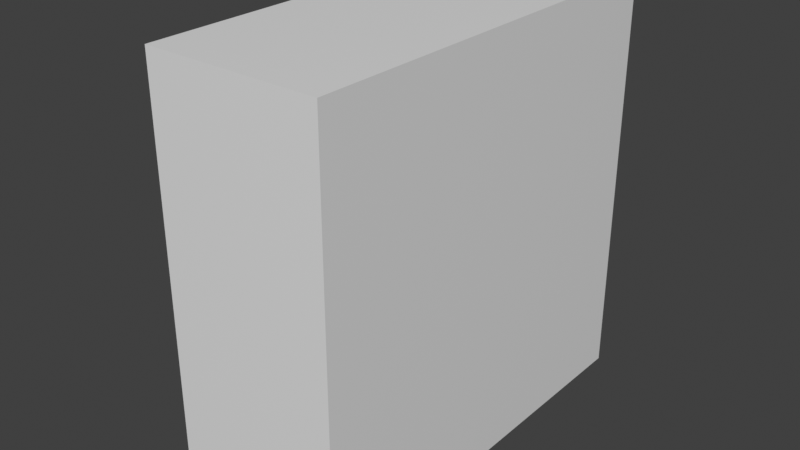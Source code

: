 # Source: Estante.blend  (saved by Blender 3.4.6; exported with 4.5.12 LTS)
import bpy
from mathutils import Matrix  # noqa: F401  (used for matrix-valued properties, if any)

bpy.ops.wm.read_factory_settings(use_empty=True)
scene = bpy.context.scene
scene.name = 'Scene'

# ---- collections
col_collection = bpy.data.collections.new('Collection'); scene.collection.children.link(col_collection)

# ---- materials (node trees are filled in below, after node groups)
mat_material = bpy.data.materials.new('Material')
mat_material.alpha_threshold = 0.0
mat_material.use_transparent_shadow = False
mat_material.roughness = 0.5
mat_material.line_color = (0.0, 0.0, 0.0, 1.0)

# ---- material node trees
mat_material.use_nodes = True; mat_material.node_tree.nodes.clear()
_N = mat_material.node_tree.nodes; _L = mat_material.node_tree.links
n0 = _N.new('ShaderNodeOutputMaterial'); n0.name = 'Material Output'; n0.location = (300, 300)
n1 = _N.new('ShaderNodeBsdfPrincipled'); n1.name = 'Principled BSDF'; n1.location = (10, 300)
n1.distribution = 'GGX'
n1.subsurface_method = 'RANDOM_WALK_SKIN'
n1.inputs[3].default_value = 1.45
n1.inputs[27].default_value = (0.0, 0.0, 0.0, 1.0)
n1.inputs[28].default_value = 1.0
_L.new(n1.outputs[0], n0.inputs[0])
n0.is_active_output = True

# ---- world
world_world = bpy.data.worlds.new('World'); scene.world = world_world
world_world.use_nodes = True; world_world.node_tree.nodes.clear()
_N = world_world.node_tree.nodes; _L = world_world.node_tree.links
n0 = _N.new('ShaderNodeOutputWorld'); n0.name = 'World Output'; n0.location = (300, 300)
n1 = _N.new('ShaderNodeBackground'); n1.name = 'Background'; n1.location = (10, 300)
n1.inputs[0].default_value = (0.05088, 0.05088, 0.05088, 1.0)
_L.new(n1.outputs[0], n0.inputs[0])
n0.is_active_output = True
world_world.color = (0.05088, 0.05088, 0.05088)
world_world.use_sun_shadow = False
world_world.sun_shadow_jitter_overblur = 0.0

# ---- meshes
me_cube = bpy.data.meshes.new('Cube')
me_cube.from_pydata([(1.0, 2.382, 4.734), (1.0, 2.382, -0.0307), (1.0, -2.382, 4.734), (1.0, -2.382, -0.0307), (-1.0, 2.382, 4.734), (-1.0, 2.382, -0.0307), (-1.0, -2.382, 4.734), (-1.0, -2.382, -0.0307)], [], [(0, 4, 6, 2), (3, 2, 6, 7), (7, 6, 4, 5), (5, 1, 3, 7), (1, 0, 2, 3), (5, 4, 0, 1)])
_uv = me_cube.uv_layers.new(name='UVMap')
_uv.uv.foreach_set('vector', [0.625, 0.5, 0.875, 0.5, 0.875, 0.75, 0.625, 0.75, 0.375, 0.75, 0.625, 0.75, 0.625, 1.0, 0.375, 1.0, 0.375, 0.0, 0.625, 0.0, 0.625, 0.25, 0.375, 0.25, 0.125, 0.5, 0.375, 0.5, 0.375, 0.75, 0.125, 0.75, 0.375, 0.5, 0.625, 0.5, 0.625, 0.75, 0.375, 0.75, 0.375, 0.25, 0.625, 0.25, 0.625, 0.5, 0.375, 0.5])
me_cube.materials.append(mat_material)
me_cube.use_mirror_vertex_groups = False
me_cube.update()
me_cube_001 = bpy.data.meshes.new('Cube.001')
me_cube_001.from_pydata([(-1.376, -1.784, 3.392), (-1.376, -1.784, 4.349), (-1.376, 1.732, 3.392), (-1.376, 1.732, 4.349), (0.6235, -1.784, 3.392), (0.6235, -1.784, 4.349), (0.6235, 1.732, 3.392), (0.6235, 1.732, 4.349)], [], [(0, 1, 3, 2), (2, 3, 7, 6), (6, 7, 5, 4), (4, 5, 1, 0), (2, 6, 4, 0), (7, 3, 1, 5)])
_uv = me_cube_001.uv_layers.new(name='UVMap')
_uv.uv.foreach_set('vector', [0.375, 0.0, 0.625, 0.0, 0.625, 0.25, 0.375, 0.25, 0.375, 0.25, 0.625, 0.25, 0.625, 0.5, 0.375, 0.5, 0.375, 0.5, 0.625, 0.5, 0.625, 0.75, 0.375, 0.75, 0.375, 0.75, 0.625, 0.75, 0.625, 1.0, 0.375, 1.0, 0.125, 0.5, 0.375, 0.5, 0.375, 0.75, 0.125, 0.75, 0.625, 0.5, 0.875, 0.5, 0.875, 0.75, 0.625, 0.75])
me_cube_001.update()
me_cube_002 = bpy.data.meshes.new('Cube.002')
me_cube_002.from_pydata([(-1.376, -1.784, 0.7139), (-1.376, -1.784, 1.67), (-1.376, 1.732, 0.7139), (-1.376, 1.732, 1.67), (0.6235, -1.784, 0.7139), (0.6235, -1.784, 1.67), (0.6235, 1.732, 0.7139), (0.6235, 1.732, 1.67)], [], [(0, 1, 3, 2), (2, 3, 7, 6), (6, 7, 5, 4), (4, 5, 1, 0), (2, 6, 4, 0), (7, 3, 1, 5)])
_uv = me_cube_002.uv_layers.new(name='UVMap')
_uv.uv.foreach_set('vector', [0.375, 0.0, 0.625, 0.0, 0.625, 0.25, 0.375, 0.25, 0.375, 0.25, 0.625, 0.25, 0.625, 0.5, 0.375, 0.5, 0.375, 0.5, 0.625, 0.5, 0.625, 0.75, 0.375, 0.75, 0.375, 0.75, 0.625, 0.75, 0.625, 1.0, 0.375, 1.0, 0.125, 0.5, 0.375, 0.5, 0.375, 0.75, 0.125, 0.75, 0.625, 0.5, 0.875, 0.5, 0.875, 0.75, 0.625, 0.75])
me_cube_002.update()
me_cube_003 = bpy.data.meshes.new('Cube.003')
me_cube_003.from_pydata([(-1.376, -1.784, 2.102), (-1.376, -1.784, 3.058), (-1.376, 1.732, 2.102), (-1.376, 1.732, 3.058), (0.6235, -1.784, 2.102), (0.6235, -1.784, 3.058), (0.6235, 1.732, 2.102), (0.6235, 1.732, 3.058)], [], [(0, 1, 3, 2), (2, 3, 7, 6), (6, 7, 5, 4), (4, 5, 1, 0), (2, 6, 4, 0), (7, 3, 1, 5)])
_uv = me_cube_003.uv_layers.new(name='UVMap')
_uv.uv.foreach_set('vector', [0.375, 0.0, 0.625, 0.0, 0.625, 0.25, 0.375, 0.25, 0.375, 0.25, 0.625, 0.25, 0.625, 0.5, 0.375, 0.5, 0.375, 0.5, 0.625, 0.5, 0.625, 0.75, 0.375, 0.75, 0.375, 0.75, 0.625, 0.75, 0.625, 1.0, 0.375, 1.0, 0.125, 0.5, 0.375, 0.5, 0.375, 0.75, 0.125, 0.75, 0.625, 0.5, 0.875, 0.5, 0.875, 0.75, 0.625, 0.75])
me_cube_003.update()

# ---- objects
ob_cube = bpy.data.objects.new('Cube', me_cube)
ob_cube_001 = bpy.data.objects.new('Cube.001', me_cube_001)
ob_cube_002 = bpy.data.objects.new('Cube.002', me_cube_002)
ob_cube_003 = bpy.data.objects.new('Cube.003', me_cube_003)

# ---- transforms, parenting, visibility, modifiers, constraints
ob_cube.location = (0.0, 0.0, 0.0)
ob_cube.lock_rotations_4d = False
ob_cube.empty_display_type = 'ARROWS'
ob_cube.lineart.crease_threshold = 0.0
_m = ob_cube.modifiers.new('Boolean', 'BOOLEAN')
_m.object = ob_cube_001
_m = ob_cube.modifiers.new('Boolean.001', 'BOOLEAN')
_m.object = ob_cube_002
_m = ob_cube.modifiers.new('Boolean.002', 'BOOLEAN')
_m.object = ob_cube_003
ob_cube_001.location = (0.0, 0.0, 0.0)
ob_cube_001.display_type = 'WIRE'
ob_cube_002.location = (0.0, 0.0, 0.0)
ob_cube_002.display_type = 'WIRE'
ob_cube_003.location = (0.0, 0.0, 0.0)
ob_cube_003.display_type = 'WIRE'

# ---- collection membership
col_collection.objects.link(ob_cube)
col_collection.objects.link(ob_cube_001)
col_collection.objects.link(ob_cube_002)
col_collection.objects.link(ob_cube_003)

# ---- scene / render settings (as saved in the file)
scene.frame_start = 1; scene.frame_end = 250; scene.frame_set(1)
scene.render.engine = 'BLENDER_EEVEE_NEXT'
scene.cycles.sampling_pattern = 'TABULATED_SOBOL'
scene.cycles.use_light_tree = False
scene.view_settings.view_transform = 'Standard'
bpy.context.view_layer.update()

# ---- added for rendering (the .blend has no active camera and no usable light): camera, sun
cam_auto = bpy.data.cameras.new('AutoCamera')
cam_auto.lens = 50.0
cam_auto.sensor_width = 36.0
cam_auto.clip_end = 1000.0
ob_auto_camera = bpy.data.objects.new('AutoCamera', cam_auto)
scene.collection.objects.link(ob_auto_camera)
ob_auto_camera.location = (6.42255, -7.93294, 7.64026)
ob_auto_camera.rotation_euler = (1.09748, -7.21219e-08, 0.694738)
scene.camera = ob_auto_camera
light_auto_sun = bpy.data.lights.new('AutoSun', 'SUN')
light_auto_sun.energy = 3.0
light_auto_sun.angle = 0.0523599
ob_auto_sun = bpy.data.objects.new('AutoSun', light_auto_sun)
scene.collection.objects.link(ob_auto_sun)
ob_auto_sun.rotation_euler = (0.872665, 0.174533, 0.523599)
bpy.context.view_layer.update()
